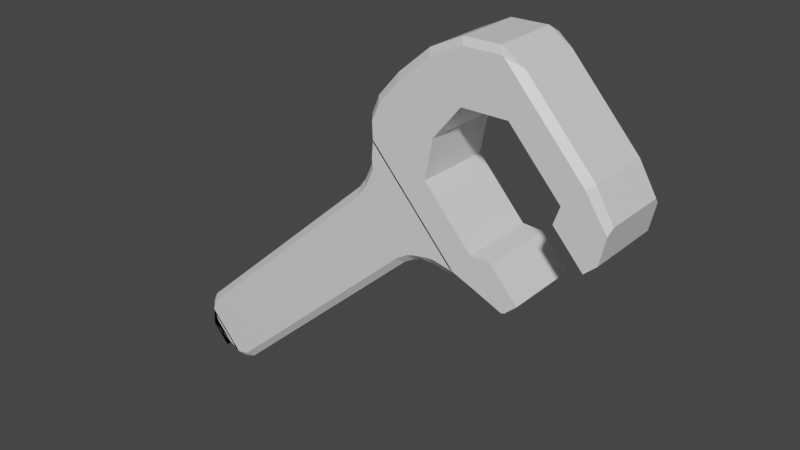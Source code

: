 # Source: wrench.blend  (saved by Blender 2.93.21; exported with 4.5.12 LTS)
import bpy
from mathutils import Matrix  # noqa: F401  (used for matrix-valued properties, if any)

bpy.ops.wm.read_factory_settings(use_empty=True)
scene = bpy.context.scene
scene.name = 'Scene'

# ---- collections
col_collection = bpy.data.collections.new('Collection'); scene.collection.children.link(col_collection)

# ---- materials (node trees are filled in below, after node groups)
mat_material = bpy.data.materials.new('Material')
mat_material.alpha_threshold = 0.0
mat_material.use_transparent_shadow = False
mat_material.line_color = (0.0, 0.0, 0.0, 1.0)

# ---- material node trees
mat_material.use_nodes = True; mat_material.node_tree.nodes.clear()
_N = mat_material.node_tree.nodes; _L = mat_material.node_tree.links
n0 = _N.new('ShaderNodeOutputMaterial'); n0.name = 'Material Output'; n0.location = (300, 300)
n1 = _N.new('ShaderNodeBsdfPrincipled'); n1.name = 'Principled BSDF'; n1.location = (10, 300)
n1.distribution = 'GGX'
n1.subsurface_method = 'BURLEY'
n1.inputs[2].default_value = 0.4
n1.inputs[3].default_value = 1.45
n1.inputs[27].default_value = (0.0, 0.0, 0.0, 1.0)
n1.inputs[28].default_value = 1.0
_L.new(n1.outputs[0], n0.inputs[0])
n0.is_active_output = True

# ---- world
world_world = bpy.data.worlds.new('World'); scene.world = world_world
world_world.use_nodes = True; world_world.node_tree.nodes.clear()
_N = world_world.node_tree.nodes; _L = world_world.node_tree.links
n0 = _N.new('ShaderNodeOutputWorld'); n0.name = 'World Output'; n0.location = (300, 300)
n1 = _N.new('ShaderNodeBackground'); n1.name = 'Background'; n1.location = (10, 300)
n1.inputs[0].default_value = (0.05088, 0.05088, 0.05088, 1.0)
_L.new(n1.outputs[0], n0.inputs[0])
n0.is_active_output = True
world_world.color = (0.05088, 0.05088, 0.05088)
world_world.use_sun_shadow = False
world_world.sun_shadow_jitter_overblur = 0.0

# ---- meshes
me_cube = bpy.data.meshes.new('Cube')
me_cube.from_pydata([(0.3113, 0.09145, 0.1501), (0.3113, -0.1147, 0.1501), (0.3113, -0.01162, 0.1501), (0.08302, 0.09145, 0.4026), (0.08302, -0.1147, 0.4026), (-0.06308, -0.01162, 0.5642), (0.08302, -0.01162, 0.4026), (0.103, -0.1147, 0.5094), (-0.006183, -0.01162, 0.6302), (0.103, 0.09145, 0.5094), (0.103, -0.01162, 0.5094), (0.1763, -0.1147, 0.5987), (0.08018, -0.01162, 0.7051), (0.1763, 0.09145, 0.5987), (0.1763, -0.01162, 0.5987), (0.311, -0.01162, 0.1504), (0.311, -0.1147, 0.1504), (0.2121, 0.09145, 0.2597), (0.311, 0.09145, 0.1504), (0.2121, -0.1147, 0.2597), (0.2121, -0.01162, 0.2597), (0.3403, -0.01162, 0.1769), (0.3403, -0.1147, 0.1769), (0.2681, 0.09145, 0.2567), (0.3403, 0.09145, 0.1769), (0.2681, -0.1147, 0.2567), (0.2681, -0.01162, 0.2567), (0.2964, -0.1147, 0.5993), (0.1639, -0.01162, 0.7459), (0.2964, 0.09145, 0.5993), (0.2964, -0.01162, 0.5993), (0.3671, -0.1147, 0.6294), (0.2602, -0.01162, 0.7476), (0.3671, 0.09145, 0.6294), (0.5271, -0.01162, 0.3443), (0.5271, 0.09145, 0.3443), (0.5271, -0.1147, 0.3443), (0.5457, -0.01162, 0.4319), (0.4321, -0.01162, 0.4493), (0.4321, 0.09145, 0.4493), (0.4321, -0.1147, 0.4493), (0.527, -0.01162, 0.3443), (0.527, 0.09145, 0.3443), (0.527, -0.1147, 0.3443), (0.4162, -0.01162, 0.4027), (0.4162, 0.09145, 0.4027), (0.4162, -0.1147, 0.4027), (0.4951, -0.01162, 0.3154), (0.4951, 0.09145, 0.3154), (0.4951, -0.1147, 0.3154), (0.3197, -0.01162, 0.7092), (0.3875, -0.01162, 0.6343), (0.4993, -0.01162, 0.5107), (-0.126, 0.07458, 0.3189), (-0.1064, 0.07458, 0.3455), (-0.09347, 0.09145, 0.3332), (-0.1147, 0.09145, 0.3064), (-0.6938, 0.07458, -0.2102), (-0.68, 0.07458, -0.1821), (-0.6687, 0.09145, -0.1946), (-0.6786, 0.09145, -0.234), (0.0009335, 0.09145, 0.1785), (0.02978, 0.09145, 0.1969), (0.0407, 0.07458, 0.1828), (0.01225, 0.07458, 0.166), (-0.5531, 0.09145, -0.3225), (-0.5418, 0.07458, -0.335), (-0.5712, 0.07458, -0.3458), (-0.5933, 0.09145, -0.3283), (-0.126, -0.09781, 0.3189), (-0.1147, -0.1147, 0.3064), (-0.09347, -0.1147, 0.3332), (-0.1064, -0.09781, 0.3455), (-0.6786, -0.1147, -0.234), (-0.6687, -0.1147, -0.1946), (-0.68, -0.09781, -0.1821), (-0.6938, -0.09781, -0.2102), (0.0009335, -0.1147, 0.1785), (0.01225, -0.09781, 0.166), (0.0407, -0.09781, 0.1828), (0.02978, -0.1147, 0.1969), (-0.5933, -0.1147, -0.3283), (-0.5712, -0.09781, -0.3458), (-0.5418, -0.09781, -0.335), (-0.5531, -0.1147, -0.3225), (-0.6331, -0.1147, -0.3265), (-0.678, -0.1147, -0.2265), (-0.6942, -0.09781, -0.2156), (-0.6883, -0.09781, -0.2477), (-0.6808, -0.1147, -0.2737), (-0.608, -0.09781, -0.3366), (-0.5766, -0.09781, -0.3457), (-0.5858, -0.1147, -0.3285), (-0.6883, 0.07458, -0.2477), (-0.6942, 0.07458, -0.2156), (-0.678, 0.09145, -0.2265), (-0.6331, 0.09145, -0.3265), (-0.608, 0.07458, -0.3366), (-0.6808, 0.09145, -0.2737), (-0.5858, 0.09145, -0.3285), (-0.5766, 0.07458, -0.3457), (-0.6648, -0.1147, -0.2583), (-0.6861, -0.09781, -0.2524), (-0.6677, -0.09781, -0.2803), (-0.6161, -0.1147, -0.3121), (-0.6382, -0.09781, -0.3128), (-0.6124, -0.09781, -0.3339), (-0.6861, 0.07458, -0.2524), (-0.6648, 0.09145, -0.2583), (-0.6677, 0.07458, -0.2803), (-0.6124, 0.07458, -0.3339), (-0.6382, 0.07458, -0.3128), (-0.6161, 0.09145, -0.3121), (0.09603, 0.07458, 0.1917), (0.06392, 0.07458, 0.1909), (0.05027, 0.09145, 0.204), (0.0892, 0.09145, 0.2113), (0.09603, -0.09781, 0.1917), (0.0892, -0.1147, 0.2113), (0.05027, -0.1147, 0.204), (0.06392, -0.09781, 0.1909), (-0.06928, 0.09145, 0.3866), (-0.08431, 0.09145, 0.3529), (-0.09599, 0.07458, 0.3678), (-0.08258, 0.07458, 0.3987), (-0.06928, -0.1147, 0.3866), (-0.08258, -0.09781, 0.3987), (-0.09599, -0.09781, 0.3678), (-0.08431, -0.1147, 0.3529), (0.1719, 0.07458, 0.1799), (0.1471, 0.07458, 0.1839), (0.1104, 0.09145, 0.2125), (0.1665, 0.09145, 0.2007), (0.1719, -0.09781, 0.1799), (0.1665, -0.1147, 0.2007), (0.1104, -0.1147, 0.2125), (0.1471, -0.09781, 0.1839), (-0.06747, 0.09145, 0.4595), (-0.07169, 0.09145, 0.4138), (-0.08357, 0.07458, 0.4295), (-0.08464, 0.07458, 0.4696), (-0.06747, -0.1147, 0.4595), (-0.08464, -0.09781, 0.4696), (-0.08357, -0.09781, 0.4295), (-0.07169, -0.1147, 0.4138), (0.2344, 0.07458, 0.1569), (0.2076, 0.07458, 0.1641), (0.1574, 0.09145, 0.2047), (0.228, 0.09145, 0.1769), (0.2344, -0.09781, 0.1569), (0.228, -0.1147, 0.1769), (0.1574, -0.1147, 0.2047), (0.2076, -0.09781, 0.1641), (-0.06967, 0.09145, 0.5062), (-0.0673, 0.09145, 0.4532), (-0.08497, 0.07458, 0.4816), (-0.08228, 0.07458, 0.5185), (-0.06967, -0.1147, 0.5062), (-0.08228, -0.09781, 0.5185), (-0.08497, -0.09781, 0.4816), (-0.0673, -0.1147, 0.4532), (0.2694, 0.07458, 0.1448), (0.2288, 0.09145, 0.1766), (0.3015, 0.09145, 0.146), (0.3015, -0.1147, 0.146), (0.2288, -0.1147, 0.1766), (0.2694, -0.09781, 0.1448), (-0.05428, 0.09145, 0.5395), (-0.06947, 0.09145, 0.5065), (-0.08103, 0.07458, 0.5209), (-0.06756, 0.07458, 0.5518), (-0.05428, -0.1147, 0.5395), (-0.06756, -0.09781, 0.5518), (-0.08103, -0.09781, 0.5209), (-0.06947, -0.1147, 0.5065), (-0.06308, 0.07458, 0.5642), (-0.05044, 0.09145, 0.5502), (-0.05044, -0.1147, 0.5502), (-0.06308, -0.09781, 0.5642), (0.006493, -0.1147, 0.6162), (-0.006183, -0.09781, 0.6302), (-0.006183, 0.07458, 0.6302), (0.006493, 0.09145, 0.6162), (0.09299, -0.1147, 0.6909), (0.08018, -0.09781, 0.7051), (0.09299, 0.09145, 0.6909), (0.08018, 0.07458, 0.7051), (0.177, -0.1147, 0.7315), (0.1639, -0.09781, 0.7459), (0.1639, 0.07458, 0.7459), (0.177, 0.09145, 0.7315), (0.2736, -0.1147, 0.7328), (0.2602, -0.09781, 0.7476), (0.2736, 0.09145, 0.7328), (0.2602, 0.07458, 0.7476), (0.4886, 0.09145, 0.495), (0.5457, 0.07458, 0.4319), (0.5422, 0.09145, 0.4154), (0.5457, -0.09781, 0.4319), (0.4886, -0.1147, 0.495), (0.5422, -0.1147, 0.4154), (0.3688, -0.1147, 0.6298), (0.3875, -0.09781, 0.6343), (0.2797, -0.1147, 0.7284), (0.3197, -0.09781, 0.7092), (0.2797, 0.09145, 0.7284), (0.3197, 0.07458, 0.7092), (0.3875, 0.07458, 0.6343), (0.3688, 0.09145, 0.6298), (0.4854, 0.09145, 0.5008), (0.4993, 0.07458, 0.5107), (0.4854, -0.1147, 0.5008), (0.4993, -0.09781, 0.5107)], [], [(62, 55, 122, 115), (79, 63, 114, 120), (71, 80, 119, 128), (84, 77, 70, 74), (54, 72, 127, 123), (59, 56, 61, 65), (103, 109, 111, 105), (89, 85, 101, 104), (66, 64, 78, 83), (60, 68, 99, 95), (117, 113, 130, 136), (97, 90, 106, 110), (96, 98, 112, 108), (88, 93, 107, 102), (124, 126, 143, 139), (67, 82, 91, 100), (81, 73, 86, 92), (76, 57, 94, 87), (132, 137, 154, 147), (116, 121, 138, 131), (133, 129, 146, 152), (125, 118, 135, 144), (164, 163, 0, 2, 1), (149, 145, 161, 166), (141, 134, 151, 160), (140, 142, 159, 155), (170, 172, 178, 5, 175), (157, 150, 165, 174), (156, 158, 173, 169), (148, 153, 168, 162), (0, 3, 17, 18), (163, 167, 176, 3, 0), (175, 5, 8, 181), (171, 164, 1, 4, 177), (3, 6, 20, 17), (3, 176, 182, 9), (6, 3, 9, 10), (181, 8, 12, 186), (10, 9, 13, 14), (4, 6, 10, 7), (5, 178, 180, 8), (179, 7, 11, 183), (177, 4, 7, 179), (12, 184, 188, 28), (187, 27, 31, 191), (9, 182, 185, 13), (7, 10, 14, 11), (183, 11, 27, 187), (8, 180, 184, 12), (15, 18, 24, 21), (20, 19, 25, 26), (4, 1, 16, 19), (2, 0, 18, 15), (6, 4, 19, 20), (1, 2, 15, 16), (26, 25, 22, 21), (23, 26, 21, 24), (16, 15, 21, 22), (17, 20, 26, 23), (19, 16, 22, 25), (18, 17, 23, 24), (50, 204, 202, 51), (29, 190, 193, 33), (14, 13, 29, 30), (186, 12, 28, 189), (13, 185, 190, 29), (11, 14, 30, 27), (36, 34, 37, 198, 200), (33, 193, 205, 208), (191, 31, 201, 203), (28, 188, 192, 32), (35, 34, 41, 42), (189, 28, 32, 194), (31, 199, 211, 201), (29, 33, 195, 197, 35), (195, 33, 208, 209), (31, 27, 36, 200, 199), (27, 30, 38, 40), (198, 37, 52, 212), (41, 43, 49, 47), (39, 42, 48, 45), (36, 27, 40, 43), (30, 29, 39, 38), (34, 36, 43, 41), (29, 35, 42, 39), (46, 44, 47, 49), (44, 45, 48, 47), (38, 39, 45, 44), (43, 40, 46, 49), (42, 41, 47, 48), (40, 38, 44, 46), (207, 51, 52, 210), (51, 202, 212, 52), (206, 50, 51, 207), (37, 196, 210, 52), (32, 192, 204, 50), (34, 35, 197, 196, 37), (194, 32, 50, 206), (53, 54, 55, 56), (57, 58, 59, 60), (61, 62, 63, 64), (65, 66, 67, 68), (69, 70, 71, 72), (73, 74, 75, 76), (77, 78, 79, 80), (81, 82, 83, 84), (85, 86, 87, 88), (89, 90, 91, 92), (93, 94, 95, 96), (97, 98, 99, 100), (101, 102, 103), (104, 105, 106), (107, 108, 109), (110, 111, 112), (113, 114, 115, 116), (117, 118, 119, 120), (121, 122, 123, 124), (125, 126, 127, 128), (129, 130, 131, 132), (133, 134, 135, 136), (137, 138, 139, 140), (141, 142, 143, 144), (145, 146, 147, 148), (149, 150, 151, 152), (153, 154, 155, 156), (157, 158, 159, 160), (161, 162, 163), (164, 165, 166), (167, 168, 169, 170), (171, 172, 173, 174), (195, 196, 197), (198, 199, 200), (73, 81, 84, 74), (57, 76, 75, 58), (56, 59, 58, 53), (83, 78, 77, 84), (64, 66, 65, 61), (69, 75, 74, 70), (63, 79, 78, 64), (55, 62, 61, 56), (82, 67, 66, 83), (80, 71, 70, 77), (72, 54, 53, 69), (68, 60, 59, 65), (85, 89, 92, 86), (93, 88, 87, 94), (90, 97, 100, 91), (98, 96, 95, 99), (81, 92, 91, 82), (99, 68, 67, 100), (76, 87, 86, 73), (94, 57, 60, 95), (103, 105, 104, 101), (109, 103, 102, 107), (105, 111, 110, 106), (111, 109, 108, 112), (97, 110, 112, 98), (107, 93, 96, 108), (101, 85, 88, 102), (89, 104, 106, 90), (113, 117, 120, 114), (121, 116, 115, 122), (118, 125, 128, 119), (126, 124, 123, 127), (71, 128, 127, 72), (122, 55, 54, 123), (62, 115, 114, 63), (119, 80, 79, 120), (129, 133, 136, 130), (137, 132, 131, 138), (134, 141, 144, 135), (142, 140, 139, 143), (117, 136, 135, 118), (143, 126, 125, 144), (116, 131, 130, 113), (138, 121, 124, 139), (145, 149, 152, 146), (153, 148, 147, 154), (150, 157, 160, 151), (158, 156, 155, 159), (132, 147, 146, 129), (151, 134, 133, 152), (141, 160, 159, 142), (154, 137, 140, 155), (163, 164, 166, 161), (167, 163, 162, 168), (164, 171, 174, 165), (172, 170, 169, 173), (157, 174, 173, 158), (168, 153, 156, 169), (161, 145, 148, 162), (149, 166, 165, 150), (178, 172, 171, 177), (176, 167, 170, 175), (182, 176, 175, 181), (180, 178, 177, 179), (186, 189, 190, 185), (179, 183, 184, 180), (185, 182, 181, 186), (188, 184, 183, 187), (205, 193, 194, 206), (193, 190, 189, 194), (192, 188, 187, 191), (198, 212, 211, 199), (202, 204, 203, 201), (206, 207, 208, 205), (209, 208, 207, 210), (201, 211, 212, 202), (210, 196, 195, 209), (204, 192, 191, 203), (75, 69, 53, 58)])
_uv = me_cube.uv_layers.new(name='UVMap')
_uv.uv.foreach_set('vector', [0.625, 0.73, 0.625, 0.52, 0.625, 0.5191, 0.625, 0.7309, 0.625, 0.9795, 0.625, 0.7705, 0.625, 0.7705, 0.625, 0.9795, 0.625, 0.23, 0.625, 0.02005, 0.625, 0.01914, 0.625, 0.2309, 0.3804, 0.02046, 0.6196, 0.02046, 0.6196, 0.2295, 0.3804, 0.2295, 0.625, 0.4795, 0.625, 0.2705, 0.625, 0.2705, 0.625, 0.4795, 0.3804, 0.5205, 0.6196, 0.5205, 0.6196, 0.7295, 0.3804, 0.7295, 0.1455, 0.5543, 0.3545, 0.5543, 0.3545, 0.6957, 0.1455, 0.6957, 0.375, 0.2617, 0.375, -0.01172, 0.375, 0.1629, 0.375, 0.08711, 0.3804, 0.7705, 0.6196, 0.7705, 0.6196, 0.9795, 0.3804, 0.9795, 0.375, 0.5318, 0.375, 0.7182, 0.375, 0.7197, 0.375, 0.5303, 0.625, 0.9795, 0.625, 0.7705, 0.625, 0.7705, 0.625, 0.9795, 0.375, 0.7705, 0.375, 0.9795, 0.375, 0.9795, 0.375, 0.7705, 0.375, 0.7617, 0.375, 0.4883, 0.375, 0.6629, 0.375, 0.5871, 0.375, 0.2705, 0.375, 0.4795, 0.375, 0.4795, 0.375, 0.2705, 0.625, 0.4795, 0.625, 0.2705, 0.625, 0.2705, 0.625, 0.4795, 0.375, 0.7705, 0.375, 0.9795, 0.375, 0.9795, 0.375, 0.7705, 0.375, 0.03182, 0.375, 0.2182, 0.375, 0.2197, 0.375, 0.03028, 0.375, 0.2705, 0.375, 0.4795, 0.375, 0.4795, 0.375, 0.2705, 0.625, 0.7269, 0.625, 0.5148, 0.625, 0.5152, 0.625, 0.7262, 0.625, 0.7254, 0.625, 0.5154, 0.625, 0.5143, 0.625, 0.7267, 0.625, 0.9795, 0.625, 0.7705, 0.625, 0.7705, 0.625, 0.9795, 0.625, 0.2346, 0.625, 0.02457, 0.625, 0.02326, 0.625, 0.2357, 0.625, 1.0, 0.625, 0.75, 0.625, 0.75, 0.625, 0.875, 0.625, 1.0, 0.625, 0.9795, 0.625, 0.7705, 0.625, 0.7705, 0.625, 0.9795, 0.625, 0.2352, 0.625, 0.02313, 0.625, 0.02378, 0.625, 0.2348, 0.625, 0.4795, 0.625, 0.2705, 0.625, 0.2705, 0.625, 0.4795, 0.625, 0.4795, 0.625, 0.2705, 0.625, 0.2705, 0.625, 0.375, 0.625, 0.4795, 0.625, 0.2411, 0.625, 0.01674, 0.625, 0.01672, 0.625, 0.2411, 0.625, 0.4795, 0.625, 0.2705, 0.625, 0.2705, 0.625, 0.4795, 0.625, 0.7333, 0.625, 0.5089, 0.625, 0.5089, 0.625, 0.7333, 0.625, 0.75, 0.625, 0.625, 0.625, 0.625, 0.625, 0.75, 0.625, 0.75, 0.625, 0.5085, 0.625, 0.5084, 0.625, 0.625, 0.625, 0.75, 0.625, 0.4795, 0.625, 0.375, 0.625, 0.375, 0.625, 0.4795, 0.625, 0.2415, 0.625, 0.0, 0.625, 0.0, 0.625, 0.125, 0.625, 0.2416, 0.625, 0.625, 0.75, 0.625, 0.75, 0.625, 0.625, 0.625, 0.625, 0.625, 0.625, 0.5084, 0.625, 0.5104, 0.625, 0.625, 0.75, 0.625, 0.625, 0.625, 0.625, 0.625, 0.75, 0.625, 0.625, 0.4795, 0.625, 0.375, 0.625, 0.375, 0.625, 0.4795, 0.75, 0.625, 0.625, 0.625, 0.625, 0.625, 0.75, 0.625, 0.875, 0.625, 0.75, 0.625, 0.75, 0.625, 0.875, 0.625, 0.625, 0.375, 0.625, 0.2705, 0.625, 0.2705, 0.625, 0.375, 0.625, 0.2396, 0.625, 0.125, 0.625, 0.125, 0.625, 0.2385, 0.625, 0.2416, 0.625, 0.125, 0.625, 0.125, 0.625, 0.2396, 0.625, 0.375, 0.625, 0.2705, 0.625, 0.2705, 0.625, 0.375, 0.625, 0.2391, 0.625, 0.125, 0.625, 0.125, 0.625, 0.2343, 0.625, 0.625, 0.625, 0.5104, 0.625, 0.5115, 0.625, 0.625, 0.875, 0.625, 0.75, 0.625, 0.75, 0.625, 0.875, 0.625, 0.625, 0.2385, 0.625, 0.125, 0.625, 0.125, 0.625, 0.2391, 0.625, 0.375, 0.625, 0.2705, 0.625, 0.2705, 0.625, 0.375, 0.625, 0.875, 0.625, 0.75, 0.625, 0.75, 0.625, 0.875, 0.75, 0.625, 0.875, 0.625, 0.875, 0.625, 0.75, 0.625, 0.625, 0.125, 0.625, 0.0, 0.625, 0.0, 0.625, 0.125, 0.625, 0.875, 0.625, 0.75, 0.625, 0.75, 0.625, 0.875, 0.75, 0.625, 0.875, 0.625, 0.875, 0.625, 0.75, 0.625, 0.625, 1.0, 0.625, 0.875, 0.625, 0.875, 0.625, 1.0, 0.75, 0.625, 0.875, 0.625, 0.875, 0.75, 0.75, 0.75, 0.625, 0.625, 0.75, 0.625, 0.75, 0.75, 0.625, 0.75, 0.625, 1.0, 0.625, 0.875, 0.625, 0.875, 0.625, 1.0, 0.625, 0.625, 0.75, 0.625, 0.75, 0.625, 0.625, 0.625, 0.625, 0.125, 0.625, 0.0, 0.625, 0.0, 0.625, 0.125, 0.625, 0.75, 0.625, 0.625, 0.625, 0.625, 0.625, 0.75, 0.75, 0.5, 0.8545, 0.5, 0.8545, 0.625, 0.75, 0.625, 0.625, 0.625, 0.625, 0.5109, 0.625, 0.5157, 0.625, 0.625, 0.75, 0.625, 0.625, 0.625, 0.625, 0.625, 0.75, 0.625, 0.625, 0.4795, 0.625, 0.375, 0.625, 0.375, 0.625, 0.4795, 0.625, 0.625, 0.625, 0.5115, 0.625, 0.5109, 0.625, 0.625, 0.875, 0.625, 0.75, 0.625, 0.75, 0.625, 0.875, 0.625, 0.875, 0.625, 0.75, 0.625, 0.75, 0.625, 0.8545, 0.625, 0.875, 0.625, 0.625, 0.625, 0.625, 0.5157, 0.625, 0.5171, 0.625, 0.625, 0.625, 0.2343, 0.625, 0.125, 0.625, 0.125, 0.625, 0.2329, 0.625, 0.375, 0.625, 0.2705, 0.625, 0.2705, 0.625, 0.375, 0.625, 0.625, 0.75, 0.625, 0.75, 0.625, 0.625, 0.625, 0.625, 0.4795, 0.625, 0.375, 0.625, 0.375, 0.625, 0.4795, 0.625, 0.125, 0.625, 0.125, 0.625, 0.125, 0.625, 0.125, 0.625, 0.625, 0.625, 0.625, 0.625, 0.625, 0.625, 0.625, 0.625, 0.625, 0.625, 0.625, 0.625, 0.625, 0.625, 0.625, 0.625, 0.625, 0.625, 0.125, 0.625, 0.125, 0.625, 0.125, 0.625, 0.125, 0.625, 0.125, 0.875, 0.625, 0.75, 0.625, 0.75, 0.625, 0.875, 0.625, 0.8545, 0.625, 0.75, 0.625, 0.75, 0.625, 0.8545, 0.625, 0.75, 0.625, 0.875, 0.625, 0.875, 0.625, 0.75, 0.625, 0.625, 0.625, 0.625, 0.625, 0.625, 0.625, 0.625, 0.625, 0.625, 0.125, 0.625, 0.125, 0.625, 0.125, 0.625, 0.125, 0.75, 0.625, 0.625, 0.625, 0.625, 0.625, 0.75, 0.625, 0.75, 0.625, 0.875, 0.625, 0.875, 0.625, 0.75, 0.625, 0.625, 0.625, 0.625, 0.625, 0.625, 0.625, 0.625, 0.625, 0.875, 0.625, 0.75, 0.625, 0.75, 0.625, 0.875, 0.625, 0.75, 0.625, 0.625, 0.625, 0.625, 0.625, 0.75, 0.625, 0.75, 0.625, 0.625, 0.625, 0.625, 0.625, 0.75, 0.625, 0.625, 0.125, 0.625, 0.125, 0.625, 0.125, 0.625, 0.125, 0.625, 0.625, 0.75, 0.625, 0.75, 0.625, 0.625, 0.625, 0.875, 0.625, 0.75, 0.625, 0.75, 0.625, 0.875, 0.625, 0.6455, 0.625, 0.75, 0.625, 0.75, 0.625, 0.6455, 0.625, 0.75, 0.625, 0.8545, 0.625, 0.8545, 0.625, 0.75, 0.625, 0.6455, 0.5, 0.75, 0.5, 0.75, 0.625, 0.6455, 0.625, 0.75, 0.625, 0.6455, 0.625, 0.6455, 0.625, 0.75, 0.625, 0.625, 0.375, 0.625, 0.2705, 0.625, 0.2705, 0.625, 0.375, 0.75, 0.625, 0.625, 0.625, 0.625, 0.625, 0.6455, 0.625, 0.75, 0.625, 0.625, 0.4795, 0.625, 0.375, 0.625, 0.375, 0.625, 0.4795, 0.6196, 0.4795, 0.625, 0.4795, 0.625, 0.52, 0.6196, 0.5205, 0.375, 0.4795, 0.3804, 0.4795, 0.3804, 0.5205, 0.375, 0.5318, 0.6196, 0.7295, 0.625, 0.73, 0.625, 0.7705, 0.6196, 0.7705, 0.3804, 0.7295, 0.3804, 0.7705, 0.375, 0.7705, 0.375, 0.7182, 0.6196, 0.2705, 0.6196, 0.2295, 0.625, 0.23, 0.625, 0.2705, 0.375, 0.2182, 0.3804, 0.2295, 0.3804, 0.2705, 0.375, 0.2705, 0.6196, 0.02046, 0.6196, 0.0, 0.625, 0.0, 0.625, 0.01357, 0.375, 0.03182, 0.375, 0.0, 0.375, 0.0, 0.375, 0.02046, 0.375, -0.01172, 0.375, 0.2197, 0.375, 0.2705, 0.375, 0.2705, 0.375, 1.0, 0.375, 0.9795, 0.375, 0.9795, 0.375, 1.0, 0.375, 0.4795, 0.375, 0.4795, 0.375, 0.5303, 0.375, 0.7617, 0.375, 0.7705, 0.375, 0.4883, 0.375, 0.7197, 0.375, 0.7705, 0.375, 0.1629, 0.375, 0.25, 0.375, 0.1957, 0.125, 0.7418, 0.125, 0.6957, 0.1455, 0.75, 0.375, 0.4795, 0.375, 0.5, 0.375, 0.4795, 0.3545, 0.8019, 0.3545, 0.75, 0.375, 0.7418, 0.625, 0.7705, 0.625, 0.7705, 0.625, 0.7309, 0.625, 0.7254, 0.625, 0.0, 0.625, 0.0, 0.625, 0.02529, 0.625, 0.006529, 0.625, 0.5154, 0.625, 0.5191, 0.625, 0.4795, 0.625, 0.4795, 0.625, 0.2346, 0.625, 0.2705, 0.625, 0.2705, 0.625, 0.2309, 0.625, 0.7705, 0.625, 0.7705, 0.625, 0.7267, 0.625, 0.7269, 0.625, 0.0, 0.625, 0.002507, 0.625, 0.042, 0.625, 0.01005, 0.625, 0.5148, 0.625, 0.5143, 0.625, 0.4795, 0.625, 0.4795, 0.625, 0.2352, 0.625, 0.2705, 0.625, 0.2705, 0.625, 0.2357, 0.625, 0.7705, 0.625, 0.7705, 0.625, 0.7262, 0.625, 0.7333, 0.625, 0.9795, 0.625, 1.0, 0.625, 1.0, 0.625, 0.9795, 0.625, 0.5089, 0.625, 0.5152, 0.625, 0.4795, 0.625, 0.4795, 0.625, 0.2411, 0.625, 0.2705, 0.625, 0.2705, 0.625, 0.2348, 0.625, 0.7705, 0.625, 0.7333, 0.625, 0.75, 0.625, 0.009986, 0.625, 0.03069, 0.625, 0.0, 0.625, 0.5085, 0.625, 0.5089, 0.625, 0.4795, 0.625, 0.4795, 0.625, 0.2415, 0.625, 0.2705, 0.625, 0.2705, 0.625, 0.2411, 0.625, 0.625, 0.625, 0.625, 0.625, 0.625, 0.625, 0.125, 0.625, 0.125, 0.625, 0.125, 0.375, 0.2182, 0.375, 0.03182, 0.3804, 0.02046, 0.3804, 0.2295, 0.375, 0.4795, 0.375, 0.2705, 0.3804, 0.2705, 0.3804, 0.4795, 0.6196, 0.5205, 0.3804, 0.5205, 0.3804, 0.4795, 0.6196, 0.4795, 0.3804, 0.0, 0.6196, 0.0, 0.6196, 0.02046, 0.3804, 0.02046, 0.6196, 0.7705, 0.3804, 0.7705, 0.3804, 0.7295, 0.6196, 0.7295, 0.6196, 0.2705, 0.3804, 0.2705, 0.3804, 0.2295, 0.6196, 0.2295, 0.625, 0.7705, 0.625, 0.9795, 0.6196, 0.9795, 0.6196, 0.7705, 0.625, 0.52, 0.625, 0.73, 0.6196, 0.7295, 0.6196, 0.5205, 0.375, 0.9795, 0.375, 0.7705, 0.3804, 0.7705, 0.3804, 0.9795, 0.625, 0.02005, 0.625, 0.23, 0.6196, 0.2295, 0.6196, 0.02046, 0.625, 0.2705, 0.625, 0.4795, 0.6196, 0.4795, 0.6196, 0.2705, 0.375, 0.7182, 0.375, 0.5318, 0.3804, 0.5205, 0.3804, 0.7295, 0.375, -0.01172, 0.375, 0.2617, 0.375, 0.03028, 0.375, 0.2197, 0.375, 0.4795, 0.375, 0.2705, 0.375, 0.2705, 0.375, 0.4795, 0.375, 0.9795, 0.375, 0.7705, 0.375, 0.7705, 0.375, 0.9795, 0.375, 0.4883, 0.375, 0.7617, 0.375, 0.5303, 0.375, 0.7197, 0.375, 0.03182, 0.375, 0.03028, 0.375, 0.0, 0.375, 0.0, 0.375, 0.7197, 0.375, 0.7182, 0.375, 0.7705, 0.375, 0.7705, 0.375, 0.2705, 0.375, 0.2705, 0.375, 0.2197, 0.375, 0.2182, 0.375, 0.4795, 0.375, 0.4795, 0.375, 0.5318, 0.375, 0.5303, 0.1455, 0.5543, 0.1455, 0.6957, 0.125, 0.7418, 0.125, 0.5082, 0.3545, 0.5543, 0.1455, 0.5543, 0.1455, 0.5, 0.3545, 0.5, 0.1455, 0.6957, 0.3545, 0.6957, 0.3545, 0.75, 0.1455, 0.75, 0.3545, 0.6957, 0.3545, 0.5543, 0.375, 0.5871, 0.375, 0.6629, 0.375, 0.7705, 0.375, 0.7705, 0.375, 0.6629, 0.375, 0.4883, 0.375, 0.4795, 0.375, 0.4795, 0.375, 0.7617, 0.375, 0.5871, 0.375, 0.1629, 0.375, -0.01172, 0.375, 0.2705, 0.375, 0.2705, 0.375, 0.2617, 0.375, 0.08711, 0.375, 0.0, 0.375, 0.0, 0.625, 0.7705, 0.625, 0.9795, 0.625, 0.9795, 0.625, 0.7705, 0.625, 0.5154, 0.625, 0.7254, 0.625, 0.7309, 0.625, 0.5191, 0.625, 0.02457, 0.625, 0.2346, 0.625, 0.2309, 0.625, 0.01914, 0.625, 0.2705, 0.625, 0.4795, 0.625, 0.4795, 0.625, 0.2705, 0.625, 0.23, 0.625, 0.2309, 0.625, 0.2705, 0.625, 0.2705, 0.625, 0.5191, 0.625, 0.52, 0.625, 0.4795, 0.625, 0.4795, 0.625, 0.73, 0.625, 0.7309, 0.625, 0.7705, 0.625, 0.7705, 0.625, 0.01914, 0.625, 0.02005, 0.625, 0.0, 0.625, 0.0, 0.625, 0.7705, 0.625, 0.9795, 0.625, 0.9795, 0.625, 0.7705, 0.625, 0.5148, 0.625, 0.7269, 0.625, 0.7267, 0.625, 0.5143, 0.625, 0.02313, 0.625, 0.2352, 0.625, 0.2357, 0.625, 0.02326, 0.625, 0.2705, 0.625, 0.4795, 0.625, 0.4795, 0.625, 0.2705, 0.625, 0.0, 0.625, 0.0, 0.625, 0.02326, 0.625, 0.02457, 0.625, 0.2705, 0.625, 0.2705, 0.625, 0.2346, 0.625, 0.2357, 0.625, 0.7254, 0.625, 0.7267, 0.625, 0.7705, 0.625, 0.7705, 0.625, 0.5143, 0.625, 0.5154, 0.625, 0.4795, 0.625, 0.4795, 0.625, 0.7705, 0.625, 0.9795, 0.625, 0.9795, 0.625, 0.7705, 0.625, 0.5089, 0.625, 0.7333, 0.625, 0.7262, 0.625, 0.5152, 0.625, 0.01674, 0.625, 0.2411, 0.625, 0.2348, 0.625, 0.02378, 0.625, 0.2705, 0.625, 0.4795, 0.625, 0.4795, 0.625, 0.2705, 0.625, 0.7269, 0.625, 0.7262, 0.625, 0.7705, 0.625, 0.7705, 0.625, 0.02378, 0.625, 0.02313, 0.625, 0.0, 0.625, 0.0, 0.625, 0.2352, 0.625, 0.2348, 0.625, 0.2705, 0.625, 0.2705, 0.625, 0.5152, 0.625, 0.5148, 0.625, 0.4795, 0.625, 0.4795, 0.625, 0.75, 0.625, 1.0, 0.625, 0.9795, 0.625, 0.7705, 0.625, 0.5085, 0.625, 0.75, 0.625, 0.7333, 0.625, 0.5089, 0.625, 0.0, 0.625, 0.2415, 0.625, 0.2411, 0.625, 0.01672, 0.625, 0.2705, 0.625, 0.4795, 0.625, 0.4795, 0.625, 0.2705, 0.625, 0.2411, 0.625, 0.2411, 0.625, 0.2705, 0.625, 0.2705, 0.625, 0.5089, 0.625, 0.5089, 0.625, 0.4795, 0.625, 0.4795, 0.625, 0.7705, 0.625, 0.7705, 0.625, 0.7333, 0.625, 0.7333, 0.625, 0.0, 0.625, 0.0, 0.625, 0.01672, 0.625, 0.01674, 0.625, 0.2705, 0.625, 0.2705, 0.625, 0.2415, 0.625, 0.2416, 0.625, 0.5084, 0.625, 0.5085, 0.625, 0.4795, 0.625, 0.4795, 0.625, 0.5104, 0.625, 0.5084, 0.625, 0.4795, 0.625, 0.4795, 0.625, 0.2705, 0.625, 0.2705, 0.625, 0.2416, 0.625, 0.2396, 0.625, 0.4795, 0.625, 0.4795, 0.625, 0.5109, 0.625, 0.5115, 0.625, 0.2396, 0.625, 0.2385, 0.625, 0.2705, 0.625, 0.2705, 0.625, 0.5115, 0.625, 0.5104, 0.625, 0.4795, 0.625, 0.4795, 0.625, 0.2705, 0.625, 0.2705, 0.625, 0.2385, 0.625, 0.2391, 0.625, 0.5171, 0.625, 0.5157, 0.625, 0.4795, 0.625, 0.4795, 0.625, 0.5157, 0.625, 0.5109, 0.625, 0.4795, 0.625, 0.4795, 0.625, 0.2705, 0.625, 0.2705, 0.625, 0.2391, 0.625, 0.2343, 0.625, 0.125, 0.625, 0.125, 0.625, 0.125, 0.625, 0.125, 0.625, 0.125, 0.625, 0.25, 0.625, 0.2329, 0.625, 0.125, 0.6455, 0.5, 0.6455, 0.625, 0.625, 0.625, 0.625, 0.5171, 0.625, 0.625, 0.625, 0.625, 0.6455, 0.625, 0.6455, 0.625, 0.625, 0.125, 0.625, 0.125, 0.625, 0.125, 0.625, 0.125, 0.6455, 0.625, 0.6455, 0.625, 0.625, 0.625, 0.625, 0.625, 0.625, 0.2705, 0.625, 0.2705, 0.625, 0.2343, 0.625, 0.2329, 0.3804, 0.2705, 0.6196, 0.2705, 0.6196, 0.4795, 0.3804, 0.4795])
me_cube.materials.append(mat_material)
me_cube.use_remesh_preserve_volume = False
me_cube.use_remesh_preserve_attributes = False
me_cube.use_mirror_vertex_groups = False
me_cube.update()

# ---- objects
ob_cube = bpy.data.objects.new('Cube', me_cube)

# ---- transforms, parenting, visibility, modifiers, constraints
ob_cube.location = (0.0, 0.0, 0.0)
ob_cube.lock_rotations_4d = False
ob_cube.empty_display_type = 'ARROWS'
ob_cube.lineart.crease_threshold = 0.0

# ---- collection membership
col_collection.objects.link(ob_cube)

# ---- scene / render settings (as saved in the file)
scene.frame_start = 1; scene.frame_end = 250; scene.frame_set(1)
scene.render.engine = 'BLENDER_EEVEE_NEXT'
scene.cycles.use_denoising = False
scene.cycles.samples = 128
scene.cycles.sampling_pattern = 'TABULATED_SOBOL'
scene.cycles.use_adaptive_sampling = False
scene.cycles.use_light_tree = False
scene.view_settings.view_transform = 'Filmic'
bpy.context.view_layer.update()

# ---- added for rendering (the .blend has no active camera and no usable light): camera, sun
cam_auto = bpy.data.cameras.new('AutoCamera')
cam_auto.lens = 50.0
cam_auto.sensor_width = 36.0
cam_auto.clip_end = 1000.0
ob_auto_camera = bpy.data.objects.new('AutoCamera', cam_auto)
scene.collection.objects.link(ob_auto_camera)
ob_auto_camera.location = (1.46717, -1.86129, 1.43403)
ob_auto_camera.rotation_euler = (1.09748, -7.21219e-08, 0.694738)
scene.camera = ob_auto_camera
light_auto_sun = bpy.data.lights.new('AutoSun', 'SUN')
light_auto_sun.energy = 3.0
light_auto_sun.angle = 0.0523599
ob_auto_sun = bpy.data.objects.new('AutoSun', light_auto_sun)
scene.collection.objects.link(ob_auto_sun)
ob_auto_sun.rotation_euler = (0.872665, 0.174533, 0.523599)
bpy.context.view_layer.update()
